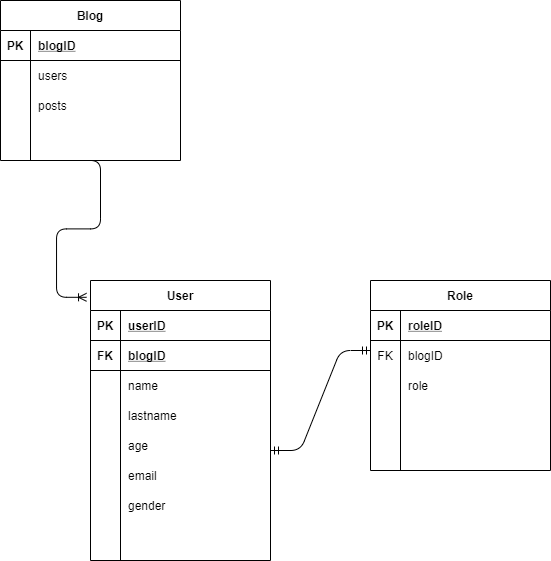

The diagram above was exported from draw.io. Its source (the exported page's mxGraphModel, read from the mxfile embedded in the PNG):
<mxGraphModel dx="717" dy="779" grid="1" gridSize="10" guides="1" tooltips="1" connect="1" arrows="1" fold="1" page="1" pageScale="1" pageWidth="1169" pageHeight="827" math="0" shadow="0">
  <root>
    <mxCell id="0" />
    <mxCell id="1" parent="0" />
    <mxCell id="2" value="Blog" style="shape=table;startSize=30;container=1;collapsible=1;childLayout=tableLayout;fixedRows=1;rowLines=0;fontStyle=1;align=center;resizeLast=1;" vertex="1" parent="1">
      <mxGeometry x="40" y="30" width="180" height="160" as="geometry" />
    </mxCell>
    <mxCell id="3" value="" style="shape=partialRectangle;collapsible=0;dropTarget=0;pointerEvents=0;fillColor=none;top=0;left=0;bottom=1;right=0;points=[[0,0.5],[1,0.5]];portConstraint=eastwest;" vertex="1" parent="2">
      <mxGeometry y="30" width="180" height="30" as="geometry" />
    </mxCell>
    <mxCell id="4" value="PK" style="shape=partialRectangle;connectable=0;fillColor=none;top=0;left=0;bottom=0;right=0;fontStyle=1;overflow=hidden;" vertex="1" parent="3">
      <mxGeometry width="30" height="30" as="geometry" />
    </mxCell>
    <mxCell id="5" value="blogID" style="shape=partialRectangle;connectable=0;fillColor=none;top=0;left=0;bottom=0;right=0;align=left;spacingLeft=6;fontStyle=5;overflow=hidden;" vertex="1" parent="3">
      <mxGeometry x="30" width="150" height="30" as="geometry" />
    </mxCell>
    <mxCell id="6" value="" style="shape=partialRectangle;collapsible=0;dropTarget=0;pointerEvents=0;fillColor=none;top=0;left=0;bottom=0;right=0;points=[[0,0.5],[1,0.5]];portConstraint=eastwest;" vertex="1" parent="2">
      <mxGeometry y="60" width="180" height="30" as="geometry" />
    </mxCell>
    <mxCell id="7" value="" style="shape=partialRectangle;connectable=0;fillColor=none;top=0;left=0;bottom=0;right=0;editable=1;overflow=hidden;" vertex="1" parent="6">
      <mxGeometry width="30" height="30" as="geometry" />
    </mxCell>
    <mxCell id="8" value="users" style="shape=partialRectangle;connectable=0;fillColor=none;top=0;left=0;bottom=0;right=0;align=left;spacingLeft=6;overflow=hidden;" vertex="1" parent="6">
      <mxGeometry x="30" width="150" height="30" as="geometry" />
    </mxCell>
    <mxCell id="9" value="" style="shape=partialRectangle;collapsible=0;dropTarget=0;pointerEvents=0;fillColor=none;top=0;left=0;bottom=0;right=0;points=[[0,0.5],[1,0.5]];portConstraint=eastwest;" vertex="1" parent="2">
      <mxGeometry y="90" width="180" height="30" as="geometry" />
    </mxCell>
    <mxCell id="10" value="" style="shape=partialRectangle;connectable=0;fillColor=none;top=0;left=0;bottom=0;right=0;editable=1;overflow=hidden;" vertex="1" parent="9">
      <mxGeometry width="30" height="30" as="geometry" />
    </mxCell>
    <mxCell id="11" value="posts" style="shape=partialRectangle;connectable=0;fillColor=none;top=0;left=0;bottom=0;right=0;align=left;spacingLeft=6;overflow=hidden;" vertex="1" parent="9">
      <mxGeometry x="30" width="150" height="30" as="geometry" />
    </mxCell>
    <mxCell id="12" value="" style="shape=partialRectangle;collapsible=0;dropTarget=0;pointerEvents=0;fillColor=none;top=0;left=0;bottom=0;right=0;points=[[0,0.5],[1,0.5]];portConstraint=eastwest;" vertex="1" parent="2">
      <mxGeometry y="120" width="180" height="30" as="geometry" />
    </mxCell>
    <mxCell id="13" value="" style="shape=partialRectangle;connectable=0;fillColor=none;top=0;left=0;bottom=0;right=0;editable=1;overflow=hidden;" vertex="1" parent="12">
      <mxGeometry width="30" height="30" as="geometry" />
    </mxCell>
    <mxCell id="14" value="" style="shape=partialRectangle;connectable=0;fillColor=none;top=0;left=0;bottom=0;right=0;align=left;spacingLeft=6;overflow=hidden;" vertex="1" parent="12">
      <mxGeometry x="30" width="150" height="30" as="geometry" />
    </mxCell>
    <mxCell id="15" value="" style="edgeStyle=entityRelationEdgeStyle;fontSize=12;html=1;endArrow=ERoneToMany;entryX=-0.022;entryY=0.06;entryDx=0;entryDy=0;entryPerimeter=0;" edge="1" parent="1" target="16">
      <mxGeometry width="100" height="100" relative="1" as="geometry">
        <mxPoint x="110" y="190" as="sourcePoint" />
        <mxPoint x="340" y="220" as="targetPoint" />
      </mxGeometry>
    </mxCell>
    <mxCell id="16" value="User" style="shape=table;startSize=30;container=1;collapsible=1;childLayout=tableLayout;fixedRows=1;rowLines=0;fontStyle=1;align=center;resizeLast=1;" vertex="1" parent="1">
      <mxGeometry x="130" y="310" width="180" height="280" as="geometry" />
    </mxCell>
    <mxCell id="17" value="" style="shape=partialRectangle;collapsible=0;dropTarget=0;pointerEvents=0;fillColor=none;top=0;left=0;bottom=1;right=0;points=[[0,0.5],[1,0.5]];portConstraint=eastwest;" vertex="1" parent="16">
      <mxGeometry y="30" width="180" height="30" as="geometry" />
    </mxCell>
    <mxCell id="18" value="PK" style="shape=partialRectangle;connectable=0;fillColor=none;top=0;left=0;bottom=0;right=0;fontStyle=1;overflow=hidden;" vertex="1" parent="17">
      <mxGeometry width="30" height="30" as="geometry" />
    </mxCell>
    <mxCell id="19" value="userID" style="shape=partialRectangle;connectable=0;fillColor=none;top=0;left=0;bottom=0;right=0;align=left;spacingLeft=6;fontStyle=5;overflow=hidden;" vertex="1" parent="17">
      <mxGeometry x="30" width="150" height="30" as="geometry" />
    </mxCell>
    <mxCell id="29" value="" style="shape=partialRectangle;collapsible=0;dropTarget=0;pointerEvents=0;fillColor=none;top=0;left=0;bottom=1;right=0;points=[[0,0.5],[1,0.5]];portConstraint=eastwest;" vertex="1" parent="16">
      <mxGeometry y="60" width="180" height="30" as="geometry" />
    </mxCell>
    <mxCell id="30" value="FK" style="shape=partialRectangle;connectable=0;fillColor=none;top=0;left=0;bottom=0;right=0;fontStyle=1;overflow=hidden;" vertex="1" parent="29">
      <mxGeometry width="30" height="30" as="geometry" />
    </mxCell>
    <mxCell id="31" value="blogID" style="shape=partialRectangle;connectable=0;fillColor=none;top=0;left=0;bottom=0;right=0;align=left;spacingLeft=6;fontStyle=5;overflow=hidden;" vertex="1" parent="29">
      <mxGeometry x="30" width="150" height="30" as="geometry" />
    </mxCell>
    <mxCell id="20" value="" style="shape=partialRectangle;collapsible=0;dropTarget=0;pointerEvents=0;fillColor=none;top=0;left=0;bottom=0;right=0;points=[[0,0.5],[1,0.5]];portConstraint=eastwest;" vertex="1" parent="16">
      <mxGeometry y="90" width="180" height="30" as="geometry" />
    </mxCell>
    <mxCell id="21" value="" style="shape=partialRectangle;connectable=0;fillColor=none;top=0;left=0;bottom=0;right=0;editable=1;overflow=hidden;" vertex="1" parent="20">
      <mxGeometry width="30" height="30" as="geometry" />
    </mxCell>
    <mxCell id="22" value="name" style="shape=partialRectangle;connectable=0;fillColor=none;top=0;left=0;bottom=0;right=0;align=left;spacingLeft=6;overflow=hidden;" vertex="1" parent="20">
      <mxGeometry x="30" width="150" height="30" as="geometry" />
    </mxCell>
    <mxCell id="23" value="" style="shape=partialRectangle;collapsible=0;dropTarget=0;pointerEvents=0;fillColor=none;top=0;left=0;bottom=0;right=0;points=[[0,0.5],[1,0.5]];portConstraint=eastwest;" vertex="1" parent="16">
      <mxGeometry y="120" width="180" height="30" as="geometry" />
    </mxCell>
    <mxCell id="24" value="" style="shape=partialRectangle;connectable=0;fillColor=none;top=0;left=0;bottom=0;right=0;editable=1;overflow=hidden;" vertex="1" parent="23">
      <mxGeometry width="30" height="30" as="geometry" />
    </mxCell>
    <mxCell id="25" value="lastname" style="shape=partialRectangle;connectable=0;fillColor=none;top=0;left=0;bottom=0;right=0;align=left;spacingLeft=6;overflow=hidden;" vertex="1" parent="23">
      <mxGeometry x="30" width="150" height="30" as="geometry" />
    </mxCell>
    <mxCell id="26" value="" style="shape=partialRectangle;collapsible=0;dropTarget=0;pointerEvents=0;fillColor=none;top=0;left=0;bottom=0;right=0;points=[[0,0.5],[1,0.5]];portConstraint=eastwest;" vertex="1" parent="16">
      <mxGeometry y="150" width="180" height="30" as="geometry" />
    </mxCell>
    <mxCell id="27" value="" style="shape=partialRectangle;connectable=0;fillColor=none;top=0;left=0;bottom=0;right=0;editable=1;overflow=hidden;" vertex="1" parent="26">
      <mxGeometry width="30" height="30" as="geometry" />
    </mxCell>
    <mxCell id="28" value="age" style="shape=partialRectangle;connectable=0;fillColor=none;top=0;left=0;bottom=0;right=0;align=left;spacingLeft=6;overflow=hidden;" vertex="1" parent="26">
      <mxGeometry x="30" width="150" height="30" as="geometry" />
    </mxCell>
    <mxCell id="32" value="" style="shape=partialRectangle;collapsible=0;dropTarget=0;pointerEvents=0;fillColor=none;top=0;left=0;bottom=0;right=0;points=[[0,0.5],[1,0.5]];portConstraint=eastwest;" vertex="1" parent="16">
      <mxGeometry y="180" width="180" height="30" as="geometry" />
    </mxCell>
    <mxCell id="33" value="" style="shape=partialRectangle;connectable=0;fillColor=none;top=0;left=0;bottom=0;right=0;editable=1;overflow=hidden;" vertex="1" parent="32">
      <mxGeometry width="30" height="30" as="geometry" />
    </mxCell>
    <mxCell id="34" value="email" style="shape=partialRectangle;connectable=0;fillColor=none;top=0;left=0;bottom=0;right=0;align=left;spacingLeft=6;overflow=hidden;" vertex="1" parent="32">
      <mxGeometry x="30" width="150" height="30" as="geometry" />
    </mxCell>
    <mxCell id="35" value="" style="shape=partialRectangle;collapsible=0;dropTarget=0;pointerEvents=0;fillColor=none;top=0;left=0;bottom=0;right=0;points=[[0,0.5],[1,0.5]];portConstraint=eastwest;" vertex="1" parent="16">
      <mxGeometry y="210" width="180" height="30" as="geometry" />
    </mxCell>
    <mxCell id="36" value="" style="shape=partialRectangle;connectable=0;fillColor=none;top=0;left=0;bottom=0;right=0;editable=1;overflow=hidden;" vertex="1" parent="35">
      <mxGeometry width="30" height="30" as="geometry" />
    </mxCell>
    <mxCell id="37" value="gender" style="shape=partialRectangle;connectable=0;fillColor=none;top=0;left=0;bottom=0;right=0;align=left;spacingLeft=6;overflow=hidden;" vertex="1" parent="35">
      <mxGeometry x="30" width="150" height="30" as="geometry" />
    </mxCell>
    <mxCell id="38" value="" style="shape=partialRectangle;collapsible=0;dropTarget=0;pointerEvents=0;fillColor=none;top=0;left=0;bottom=0;right=0;points=[[0,0.5],[1,0.5]];portConstraint=eastwest;" vertex="1" parent="16">
      <mxGeometry y="240" width="180" height="30" as="geometry" />
    </mxCell>
    <mxCell id="39" value="" style="shape=partialRectangle;connectable=0;fillColor=none;top=0;left=0;bottom=0;right=0;editable=1;overflow=hidden;" vertex="1" parent="38">
      <mxGeometry width="30" height="30" as="geometry" />
    </mxCell>
    <mxCell id="40" value="" style="shape=partialRectangle;connectable=0;fillColor=none;top=0;left=0;bottom=0;right=0;align=left;spacingLeft=6;overflow=hidden;" vertex="1" parent="38">
      <mxGeometry x="30" width="150" height="30" as="geometry" />
    </mxCell>
    <mxCell id="41" value="Role" style="shape=table;startSize=30;container=1;collapsible=1;childLayout=tableLayout;fixedRows=1;rowLines=0;fontStyle=1;align=center;resizeLast=1;" vertex="1" parent="1">
      <mxGeometry x="410" y="310" width="180" height="190" as="geometry" />
    </mxCell>
    <mxCell id="42" value="" style="shape=partialRectangle;collapsible=0;dropTarget=0;pointerEvents=0;fillColor=none;top=0;left=0;bottom=1;right=0;points=[[0,0.5],[1,0.5]];portConstraint=eastwest;" vertex="1" parent="41">
      <mxGeometry y="30" width="180" height="30" as="geometry" />
    </mxCell>
    <mxCell id="43" value="PK" style="shape=partialRectangle;connectable=0;fillColor=none;top=0;left=0;bottom=0;right=0;fontStyle=1;overflow=hidden;" vertex="1" parent="42">
      <mxGeometry width="30" height="30" as="geometry" />
    </mxCell>
    <mxCell id="44" value="roleID" style="shape=partialRectangle;connectable=0;fillColor=none;top=0;left=0;bottom=0;right=0;align=left;spacingLeft=6;fontStyle=5;overflow=hidden;" vertex="1" parent="42">
      <mxGeometry x="30" width="150" height="30" as="geometry" />
    </mxCell>
    <mxCell id="45" value="" style="shape=partialRectangle;collapsible=0;dropTarget=0;pointerEvents=0;fillColor=none;top=0;left=0;bottom=0;right=0;points=[[0,0.5],[1,0.5]];portConstraint=eastwest;" vertex="1" parent="41">
      <mxGeometry y="60" width="180" height="30" as="geometry" />
    </mxCell>
    <mxCell id="46" value="FK" style="shape=partialRectangle;connectable=0;fillColor=none;top=0;left=0;bottom=0;right=0;editable=1;overflow=hidden;" vertex="1" parent="45">
      <mxGeometry width="30" height="30" as="geometry" />
    </mxCell>
    <mxCell id="47" value="blogID" style="shape=partialRectangle;connectable=0;fillColor=none;top=0;left=0;bottom=0;right=0;align=left;spacingLeft=6;overflow=hidden;" vertex="1" parent="45">
      <mxGeometry x="30" width="150" height="30" as="geometry" />
    </mxCell>
    <mxCell id="55" value="" style="shape=partialRectangle;collapsible=0;dropTarget=0;pointerEvents=0;fillColor=none;top=0;left=0;bottom=0;right=0;points=[[0,0.5],[1,0.5]];portConstraint=eastwest;" vertex="1" parent="41">
      <mxGeometry y="90" width="180" height="30" as="geometry" />
    </mxCell>
    <mxCell id="56" value="" style="shape=partialRectangle;connectable=0;fillColor=none;top=0;left=0;bottom=0;right=0;editable=1;overflow=hidden;" vertex="1" parent="55">
      <mxGeometry width="30" height="30" as="geometry" />
    </mxCell>
    <mxCell id="57" value="role" style="shape=partialRectangle;connectable=0;fillColor=none;top=0;left=0;bottom=0;right=0;align=left;spacingLeft=6;overflow=hidden;" vertex="1" parent="55">
      <mxGeometry x="30" width="150" height="30" as="geometry" />
    </mxCell>
    <mxCell id="48" value="" style="shape=partialRectangle;collapsible=0;dropTarget=0;pointerEvents=0;fillColor=none;top=0;left=0;bottom=0;right=0;points=[[0,0.5],[1,0.5]];portConstraint=eastwest;" vertex="1" parent="41">
      <mxGeometry y="120" width="180" height="30" as="geometry" />
    </mxCell>
    <mxCell id="49" value="" style="shape=partialRectangle;connectable=0;fillColor=none;top=0;left=0;bottom=0;right=0;editable=1;overflow=hidden;" vertex="1" parent="48">
      <mxGeometry width="30" height="30" as="geometry" />
    </mxCell>
    <mxCell id="50" value="" style="shape=partialRectangle;connectable=0;fillColor=none;top=0;left=0;bottom=0;right=0;align=left;spacingLeft=6;overflow=hidden;" vertex="1" parent="48">
      <mxGeometry x="30" width="150" height="30" as="geometry" />
    </mxCell>
    <mxCell id="51" value="" style="shape=partialRectangle;collapsible=0;dropTarget=0;pointerEvents=0;fillColor=none;top=0;left=0;bottom=0;right=0;points=[[0,0.5],[1,0.5]];portConstraint=eastwest;" vertex="1" parent="41">
      <mxGeometry y="150" width="180" height="30" as="geometry" />
    </mxCell>
    <mxCell id="52" value="" style="shape=partialRectangle;connectable=0;fillColor=none;top=0;left=0;bottom=0;right=0;editable=1;overflow=hidden;" vertex="1" parent="51">
      <mxGeometry width="30" height="30" as="geometry" />
    </mxCell>
    <mxCell id="53" value="" style="shape=partialRectangle;connectable=0;fillColor=none;top=0;left=0;bottom=0;right=0;align=left;spacingLeft=6;overflow=hidden;" vertex="1" parent="51">
      <mxGeometry x="30" width="150" height="30" as="geometry" />
    </mxCell>
    <mxCell id="54" value="" style="edgeStyle=entityRelationEdgeStyle;fontSize=12;html=1;endArrow=ERmandOne;startArrow=ERmandOne;" edge="1" parent="1">
      <mxGeometry width="100" height="100" relative="1" as="geometry">
        <mxPoint x="310" y="480" as="sourcePoint" />
        <mxPoint x="410" y="380" as="targetPoint" />
      </mxGeometry>
    </mxCell>
  </root>
</mxGraphModel>